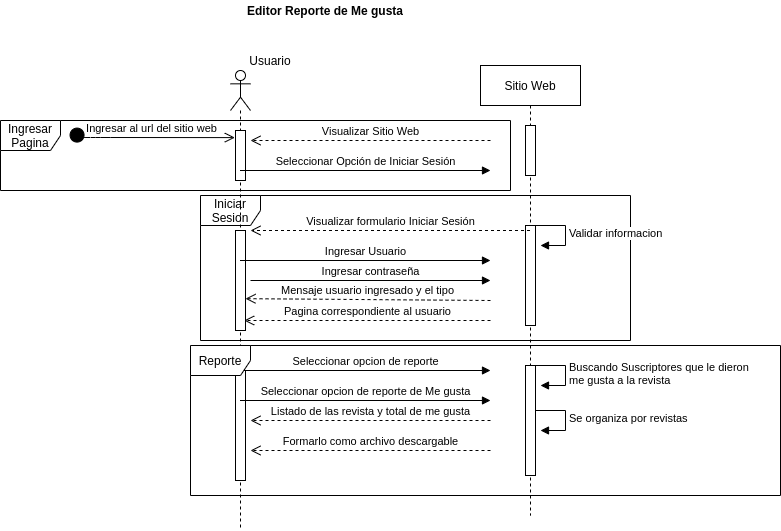

The diagram above was exported from draw.io. Its source (the exported page's mxGraphModel, read from the mxfile embedded in the PNG):
<mxGraphModel dx="2177" dy="780" grid="1" gridSize="10" guides="1" tooltips="1" connect="1" arrows="1" fold="1" page="1" pageScale="1" pageWidth="827" pageHeight="1169" math="0" shadow="0">
  <root>
    <mxCell id="m5PlR1K_1_Xs44bCwYbU-0" />
    <mxCell id="m5PlR1K_1_Xs44bCwYbU-1" parent="m5PlR1K_1_Xs44bCwYbU-0" />
    <mxCell id="m5PlR1K_1_Xs44bCwYbU-2" value="Ingresar Pagina" style="shape=umlFrame;whiteSpace=wrap;html=1;" vertex="1" parent="m5PlR1K_1_Xs44bCwYbU-1">
      <mxGeometry x="-150" y="190" width="510" height="70" as="geometry" />
    </mxCell>
    <mxCell id="m5PlR1K_1_Xs44bCwYbU-4" value="Iniciar Sesion" style="shape=umlFrame;whiteSpace=wrap;html=1;" vertex="1" parent="m5PlR1K_1_Xs44bCwYbU-1">
      <mxGeometry x="50" y="265" width="430" height="145" as="geometry" />
    </mxCell>
    <mxCell id="m5PlR1K_1_Xs44bCwYbU-5" value="" style="shape=umlLifeline;participant=umlActor;perimeter=lifelinePerimeter;whiteSpace=wrap;html=1;container=1;collapsible=0;recursiveResize=0;verticalAlign=top;spacingTop=36;outlineConnect=0;" vertex="1" parent="m5PlR1K_1_Xs44bCwYbU-1">
      <mxGeometry x="80" y="140" width="20" height="460" as="geometry" />
    </mxCell>
    <mxCell id="m5PlR1K_1_Xs44bCwYbU-6" value="" style="html=1;points=[];perimeter=orthogonalPerimeter;" vertex="1" parent="m5PlR1K_1_Xs44bCwYbU-5">
      <mxGeometry x="5" y="60" width="10" height="50" as="geometry" />
    </mxCell>
    <mxCell id="m5PlR1K_1_Xs44bCwYbU-7" value="" style="html=1;points=[];perimeter=orthogonalPerimeter;" vertex="1" parent="m5PlR1K_1_Xs44bCwYbU-5">
      <mxGeometry x="5" y="160" width="10" height="100" as="geometry" />
    </mxCell>
    <mxCell id="m5PlR1K_1_Xs44bCwYbU-8" value="" style="html=1;points=[];perimeter=orthogonalPerimeter;" vertex="1" parent="m5PlR1K_1_Xs44bCwYbU-5">
      <mxGeometry x="5" y="300" width="10" height="110" as="geometry" />
    </mxCell>
    <mxCell id="m5PlR1K_1_Xs44bCwYbU-9" value="Seleccionar opcion de reporte" style="html=1;verticalAlign=bottom;endArrow=block;" edge="1" parent="m5PlR1K_1_Xs44bCwYbU-5">
      <mxGeometry width="80" relative="1" as="geometry">
        <mxPoint x="10" y="300" as="sourcePoint" />
        <mxPoint x="260" y="300" as="targetPoint" />
      </mxGeometry>
    </mxCell>
    <mxCell id="m5PlR1K_1_Xs44bCwYbU-10" value="Sitio Web" style="shape=umlLifeline;perimeter=lifelinePerimeter;whiteSpace=wrap;html=1;container=1;collapsible=0;recursiveResize=0;outlineConnect=0;" vertex="1" parent="m5PlR1K_1_Xs44bCwYbU-1">
      <mxGeometry x="330" y="135" width="100" height="450" as="geometry" />
    </mxCell>
    <mxCell id="m5PlR1K_1_Xs44bCwYbU-3" value="Reporte" style="shape=umlFrame;whiteSpace=wrap;html=1;" vertex="1" parent="m5PlR1K_1_Xs44bCwYbU-10">
      <mxGeometry x="-290" y="280" width="590" height="150" as="geometry" />
    </mxCell>
    <mxCell id="m5PlR1K_1_Xs44bCwYbU-11" value="" style="html=1;points=[];perimeter=orthogonalPerimeter;" vertex="1" parent="m5PlR1K_1_Xs44bCwYbU-10">
      <mxGeometry x="45" y="60" width="10" height="50" as="geometry" />
    </mxCell>
    <mxCell id="m5PlR1K_1_Xs44bCwYbU-12" value="" style="html=1;points=[];perimeter=orthogonalPerimeter;" vertex="1" parent="m5PlR1K_1_Xs44bCwYbU-10">
      <mxGeometry x="45" y="160" width="10" height="100" as="geometry" />
    </mxCell>
    <mxCell id="m5PlR1K_1_Xs44bCwYbU-13" value="Validar informacion" style="edgeStyle=orthogonalEdgeStyle;html=1;align=left;spacingLeft=2;endArrow=block;rounded=0;entryX=1;entryY=0;" edge="1" parent="m5PlR1K_1_Xs44bCwYbU-10">
      <mxGeometry relative="1" as="geometry">
        <mxPoint x="55" y="160" as="sourcePoint" />
        <Array as="points">
          <mxPoint x="85" y="160" />
          <mxPoint x="85" y="180" />
        </Array>
        <mxPoint x="60" y="180" as="targetPoint" />
      </mxGeometry>
    </mxCell>
    <mxCell id="m5PlR1K_1_Xs44bCwYbU-14" value="" style="html=1;points=[];perimeter=orthogonalPerimeter;" vertex="1" parent="m5PlR1K_1_Xs44bCwYbU-10">
      <mxGeometry x="45" y="300" width="10" height="110" as="geometry" />
    </mxCell>
    <mxCell id="m5PlR1K_1_Xs44bCwYbU-15" value="Buscando Suscriptores que le dieron&amp;nbsp;&lt;br&gt;me gusta a la revista" style="edgeStyle=orthogonalEdgeStyle;html=1;align=left;spacingLeft=2;endArrow=block;rounded=0;entryX=1;entryY=0;" edge="1" parent="m5PlR1K_1_Xs44bCwYbU-10">
      <mxGeometry relative="1" as="geometry">
        <mxPoint x="55" y="300" as="sourcePoint" />
        <Array as="points">
          <mxPoint x="85" y="300" />
        </Array>
        <mxPoint x="60" y="320" as="targetPoint" />
      </mxGeometry>
    </mxCell>
    <mxCell id="m5PlR1K_1_Xs44bCwYbU-30" value="Se organiza por revistas" style="edgeStyle=orthogonalEdgeStyle;html=1;align=left;spacingLeft=2;endArrow=block;rounded=0;entryX=1;entryY=0;" edge="1" parent="m5PlR1K_1_Xs44bCwYbU-10">
      <mxGeometry relative="1" as="geometry">
        <mxPoint x="55" y="345" as="sourcePoint" />
        <Array as="points">
          <mxPoint x="85" y="345" />
        </Array>
        <mxPoint x="60" y="365" as="targetPoint" />
      </mxGeometry>
    </mxCell>
    <mxCell id="m5PlR1K_1_Xs44bCwYbU-16" value="Usuario" style="text;html=1;strokeColor=none;fillColor=none;align=center;verticalAlign=middle;whiteSpace=wrap;rounded=0;" vertex="1" parent="m5PlR1K_1_Xs44bCwYbU-1">
      <mxGeometry x="100" y="120" width="40" height="20" as="geometry" />
    </mxCell>
    <mxCell id="m5PlR1K_1_Xs44bCwYbU-17" value="Ingresar al url del sitio web" style="html=1;verticalAlign=bottom;startArrow=circle;startFill=1;endArrow=open;startSize=6;endSize=8;entryX=-0.067;entryY=0.142;entryDx=0;entryDy=0;entryPerimeter=0;" edge="1" parent="m5PlR1K_1_Xs44bCwYbU-1" target="m5PlR1K_1_Xs44bCwYbU-6">
      <mxGeometry width="80" relative="1" as="geometry">
        <mxPoint x="-80" y="200" as="sourcePoint" />
        <mxPoint x="110" y="210" as="targetPoint" />
        <Array as="points">
          <mxPoint x="-70" y="207" />
          <mxPoint x="-50" y="207" />
        </Array>
      </mxGeometry>
    </mxCell>
    <mxCell id="m5PlR1K_1_Xs44bCwYbU-18" value="Visualizar Sitio Web" style="html=1;verticalAlign=bottom;endArrow=open;dashed=1;endSize=8;" edge="1" parent="m5PlR1K_1_Xs44bCwYbU-1">
      <mxGeometry relative="1" as="geometry">
        <mxPoint x="340" y="210" as="sourcePoint" />
        <mxPoint x="100" y="210" as="targetPoint" />
      </mxGeometry>
    </mxCell>
    <mxCell id="m5PlR1K_1_Xs44bCwYbU-19" value="Seleccionar Opción de Iniciar Sesión" style="html=1;verticalAlign=bottom;endArrow=block;" edge="1" parent="m5PlR1K_1_Xs44bCwYbU-1" source="m5PlR1K_1_Xs44bCwYbU-5">
      <mxGeometry width="80" relative="1" as="geometry">
        <mxPoint x="130" y="240" as="sourcePoint" />
        <mxPoint x="340" y="240" as="targetPoint" />
        <mxPoint as="offset" />
      </mxGeometry>
    </mxCell>
    <mxCell id="m5PlR1K_1_Xs44bCwYbU-20" value="Visualizar formulario Iniciar Sesión" style="html=1;verticalAlign=bottom;endArrow=open;dashed=1;endSize=8;" edge="1" parent="m5PlR1K_1_Xs44bCwYbU-1" source="m5PlR1K_1_Xs44bCwYbU-10">
      <mxGeometry relative="1" as="geometry">
        <mxPoint x="210" y="300" as="sourcePoint" />
        <mxPoint x="100" y="300" as="targetPoint" />
      </mxGeometry>
    </mxCell>
    <mxCell id="m5PlR1K_1_Xs44bCwYbU-21" value="Ingresar Usuario" style="html=1;verticalAlign=bottom;endArrow=block;" edge="1" parent="m5PlR1K_1_Xs44bCwYbU-1" source="m5PlR1K_1_Xs44bCwYbU-5">
      <mxGeometry width="80" relative="1" as="geometry">
        <mxPoint x="130" y="330" as="sourcePoint" />
        <mxPoint x="340" y="330" as="targetPoint" />
      </mxGeometry>
    </mxCell>
    <mxCell id="m5PlR1K_1_Xs44bCwYbU-22" value="Ingresar contraseña" style="html=1;verticalAlign=bottom;endArrow=block;" edge="1" parent="m5PlR1K_1_Xs44bCwYbU-1">
      <mxGeometry width="80" relative="1" as="geometry">
        <mxPoint x="100" y="350" as="sourcePoint" />
        <mxPoint x="340" y="350" as="targetPoint" />
      </mxGeometry>
    </mxCell>
    <mxCell id="m5PlR1K_1_Xs44bCwYbU-23" value="Mensaje usuario ingresado y el tipo" style="html=1;verticalAlign=bottom;endArrow=open;dashed=1;endSize=8;entryX=0.75;entryY=0.496;entryDx=0;entryDy=0;entryPerimeter=0;" edge="1" parent="m5PlR1K_1_Xs44bCwYbU-1" target="m5PlR1K_1_Xs44bCwYbU-5">
      <mxGeometry relative="1" as="geometry">
        <mxPoint x="340" y="370" as="sourcePoint" />
        <mxPoint x="260" y="370" as="targetPoint" />
      </mxGeometry>
    </mxCell>
    <mxCell id="m5PlR1K_1_Xs44bCwYbU-24" value="Pagina correspondiente al usuario" style="html=1;verticalAlign=bottom;endArrow=open;dashed=1;endSize=8;entryX=0.867;entryY=0.9;entryDx=0;entryDy=0;entryPerimeter=0;" edge="1" parent="m5PlR1K_1_Xs44bCwYbU-1" target="m5PlR1K_1_Xs44bCwYbU-7">
      <mxGeometry relative="1" as="geometry">
        <mxPoint x="340" y="390" as="sourcePoint" />
        <mxPoint x="130" y="390" as="targetPoint" />
      </mxGeometry>
    </mxCell>
    <mxCell id="m5PlR1K_1_Xs44bCwYbU-25" value="Seleccionar opcion de reporte de Me gusta" style="html=1;verticalAlign=bottom;endArrow=block;" edge="1" parent="m5PlR1K_1_Xs44bCwYbU-1" source="m5PlR1K_1_Xs44bCwYbU-5">
      <mxGeometry width="80" relative="1" as="geometry">
        <mxPoint x="130" y="470" as="sourcePoint" />
        <mxPoint x="340" y="470" as="targetPoint" />
      </mxGeometry>
    </mxCell>
    <mxCell id="m5PlR1K_1_Xs44bCwYbU-26" value="Listado de las revista y total de me gusta" style="html=1;verticalAlign=bottom;endArrow=open;dashed=1;endSize=8;" edge="1" parent="m5PlR1K_1_Xs44bCwYbU-1">
      <mxGeometry relative="1" as="geometry">
        <mxPoint x="340" y="490" as="sourcePoint" />
        <mxPoint x="100" y="490" as="targetPoint" />
      </mxGeometry>
    </mxCell>
    <mxCell id="m5PlR1K_1_Xs44bCwYbU-27" value="&lt;b&gt;Editor Reporte de Me gusta&lt;/b&gt;" style="text;html=1;strokeColor=none;fillColor=none;align=center;verticalAlign=middle;whiteSpace=wrap;rounded=0;" vertex="1" parent="m5PlR1K_1_Xs44bCwYbU-1">
      <mxGeometry x="-130" y="70" width="610" height="20" as="geometry" />
    </mxCell>
    <mxCell id="m5PlR1K_1_Xs44bCwYbU-28" value="Formarlo como archivo descargable" style="html=1;verticalAlign=bottom;endArrow=open;dashed=1;endSize=8;" edge="1" parent="m5PlR1K_1_Xs44bCwYbU-1">
      <mxGeometry relative="1" as="geometry">
        <mxPoint x="340" y="520" as="sourcePoint" />
        <mxPoint x="100" y="520" as="targetPoint" />
      </mxGeometry>
    </mxCell>
  </root>
</mxGraphModel>